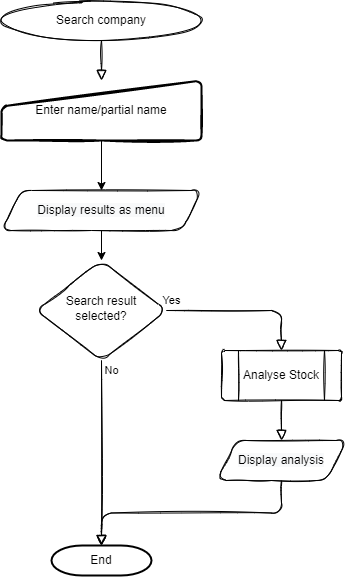

The diagram above was exported from draw.io. Its source (the exported page's mxGraphModel, read from the mxfile embedded in the PNG):
<mxGraphModel dx="1102" dy="857" grid="1" gridSize="10" guides="1" tooltips="1" connect="1" arrows="1" fold="1" page="1" pageScale="1" pageWidth="827" pageHeight="1169" math="0" shadow="0">
  <root>
    <mxCell id="CwhogQzOaHXyHSxJ34x6-0" />
    <mxCell id="CwhogQzOaHXyHSxJ34x6-1" parent="CwhogQzOaHXyHSxJ34x6-0" />
    <mxCell id="CwhogQzOaHXyHSxJ34x6-2" value="" style="edgeStyle=orthogonalEdgeStyle;rounded=1;sketch=1;orthogonalLoop=1;jettySize=auto;html=1;endArrow=block;endFill=0;endSize=8;" parent="CwhogQzOaHXyHSxJ34x6-1" source="CwhogQzOaHXyHSxJ34x6-3" target="CwhogQzOaHXyHSxJ34x6-8" edge="1">
      <mxGeometry relative="1" as="geometry" />
    </mxCell>
    <mxCell id="CwhogQzOaHXyHSxJ34x6-3" value="Search company" style="ellipse;whiteSpace=wrap;html=1;rounded=1;sketch=1;" parent="CwhogQzOaHXyHSxJ34x6-1" vertex="1">
      <mxGeometry x="240" y="40" width="200" height="40" as="geometry" />
    </mxCell>
    <mxCell id="wSkY9SN0cSZ6P71IkHWi-1" value="" style="edgeStyle=orthogonalEdgeStyle;rounded=0;orthogonalLoop=1;jettySize=auto;html=1;" parent="CwhogQzOaHXyHSxJ34x6-1" source="CwhogQzOaHXyHSxJ34x6-8" target="wSkY9SN0cSZ6P71IkHWi-0" edge="1">
      <mxGeometry relative="1" as="geometry" />
    </mxCell>
    <mxCell id="CwhogQzOaHXyHSxJ34x6-8" value="Enter name/partial name" style="html=1;strokeWidth=2;shape=manualInput;whiteSpace=wrap;rounded=1;size=26;arcSize=11;sketch=1;" parent="CwhogQzOaHXyHSxJ34x6-1" vertex="1">
      <mxGeometry x="240" y="120" width="200" height="60" as="geometry" />
    </mxCell>
    <mxCell id="YWJO28zGACMnuJLZ0ofk-12" value="" style="edgeStyle=orthogonalEdgeStyle;rounded=0;orthogonalLoop=1;jettySize=auto;html=1;" parent="CwhogQzOaHXyHSxJ34x6-1" source="wSkY9SN0cSZ6P71IkHWi-0" target="YWJO28zGACMnuJLZ0ofk-2" edge="1">
      <mxGeometry relative="1" as="geometry" />
    </mxCell>
    <mxCell id="wSkY9SN0cSZ6P71IkHWi-0" value="&lt;span style=&quot;color: rgb(0, 0, 0); font-family: Helvetica; font-size: 12px; font-style: normal; font-variant-ligatures: normal; font-variant-caps: normal; font-weight: 400; letter-spacing: normal; orphans: 2; text-align: center; text-indent: 0px; text-transform: none; widows: 2; word-spacing: 0px; -webkit-text-stroke-width: 0px; background-color: rgb(248, 249, 250); text-decoration-thickness: initial; text-decoration-style: initial; text-decoration-color: initial; float: none; display: inline !important;&quot;&gt;Display results as menu&lt;/span&gt;" style="shape=parallelogram;perimeter=parallelogramPerimeter;whiteSpace=wrap;html=1;fixedSize=1;rounded=1;sketch=1;" parent="CwhogQzOaHXyHSxJ34x6-1" vertex="1">
      <mxGeometry x="240" y="230" width="200" height="40" as="geometry" />
    </mxCell>
    <mxCell id="YWJO28zGACMnuJLZ0ofk-0" value="Yes" style="html=1;jettySize=auto;orthogonalLoop=1;fontSize=11;endArrow=block;endFill=0;endSize=8;strokeWidth=1;shadow=0;labelBackgroundColor=none;edgeStyle=orthogonalEdgeStyle;rounded=1;sketch=1;entryX=0.5;entryY=0;entryDx=0;entryDy=0;" parent="CwhogQzOaHXyHSxJ34x6-1" source="YWJO28zGACMnuJLZ0ofk-2" target="lvis-rg67Le_dUaXL3uf-2" edge="1">
      <mxGeometry x="-0.9355" y="10" relative="1" as="geometry">
        <mxPoint as="offset" />
        <mxPoint x="520" y="380" as="targetPoint" />
        <Array as="points">
          <mxPoint x="520" y="350" />
        </Array>
      </mxGeometry>
    </mxCell>
    <mxCell id="YWJO28zGACMnuJLZ0ofk-1" value="No" style="edgeStyle=orthogonalEdgeStyle;jettySize=auto;orthogonalLoop=1;fontSize=11;endArrow=block;endFill=0;endSize=8;strokeWidth=1;shadow=0;labelBackgroundColor=none;rounded=1;sketch=1;html=1;exitX=0.5;exitY=1;exitDx=0;exitDy=0;entryX=0.5;entryY=0;entryDx=0;entryDy=0;entryPerimeter=0;" parent="CwhogQzOaHXyHSxJ34x6-1" source="YWJO28zGACMnuJLZ0ofk-2" target="yP0-UTyxOkBvqKEGqTPM-0" edge="1">
      <mxGeometry x="-0.8919" y="10" relative="1" as="geometry">
        <mxPoint as="offset" />
        <Array as="points" />
        <mxPoint x="340" y="585" as="targetPoint" />
      </mxGeometry>
    </mxCell>
    <mxCell id="YWJO28zGACMnuJLZ0ofk-2" value="Search result&lt;br&gt;selected?" style="rhombus;whiteSpace=wrap;html=1;shadow=0;fontFamily=Helvetica;fontSize=12;align=center;strokeWidth=1;spacing=6;spacingTop=-4;rounded=1;sketch=1;" parent="CwhogQzOaHXyHSxJ34x6-1" vertex="1">
      <mxGeometry x="275" y="300" width="130" height="100" as="geometry" />
    </mxCell>
    <mxCell id="YWJO28zGACMnuJLZ0ofk-7" style="edgeStyle=orthogonalEdgeStyle;rounded=1;sketch=1;orthogonalLoop=1;jettySize=auto;html=1;exitX=0.5;exitY=1;exitDx=0;exitDy=0;endArrow=block;endFill=0;endSize=8;entryX=0.5;entryY=0;entryDx=0;entryDy=0;entryPerimeter=0;" parent="CwhogQzOaHXyHSxJ34x6-1" source="lvis-rg67Le_dUaXL3uf-0" target="yP0-UTyxOkBvqKEGqTPM-0" edge="1">
      <mxGeometry relative="1" as="geometry">
        <mxPoint x="520" y="500" as="sourcePoint" />
        <mxPoint x="340" y="585" as="targetPoint" />
      </mxGeometry>
    </mxCell>
    <mxCell id="lvis-rg67Le_dUaXL3uf-0" value="&lt;span style=&quot;color: rgb(0, 0, 0); font-family: Helvetica; font-size: 12px; font-style: normal; font-variant-ligatures: normal; font-variant-caps: normal; font-weight: 400; letter-spacing: normal; orphans: 2; text-align: center; text-indent: 0px; text-transform: none; widows: 2; word-spacing: 0px; -webkit-text-stroke-width: 0px; background-color: rgb(248, 249, 250); text-decoration-thickness: initial; text-decoration-style: initial; text-decoration-color: initial; float: none; display: inline !important;&quot;&gt;Display analysis&lt;/span&gt;" style="shape=parallelogram;perimeter=parallelogramPerimeter;whiteSpace=wrap;html=1;fixedSize=1;rounded=1;sketch=1;" parent="CwhogQzOaHXyHSxJ34x6-1" vertex="1">
      <mxGeometry x="455" y="480" width="130" height="40" as="geometry" />
    </mxCell>
    <mxCell id="lvis-rg67Le_dUaXL3uf-1" value="" style="edgeStyle=orthogonalEdgeStyle;rounded=1;sketch=1;orthogonalLoop=1;jettySize=auto;html=1;endArrow=block;endFill=0;endSize=8;" parent="CwhogQzOaHXyHSxJ34x6-1" source="lvis-rg67Le_dUaXL3uf-2" target="lvis-rg67Le_dUaXL3uf-0" edge="1">
      <mxGeometry relative="1" as="geometry" />
    </mxCell>
    <mxCell id="lvis-rg67Le_dUaXL3uf-2" value="Analyse Stock" style="verticalLabelPosition=middle;verticalAlign=middle;html=1;shape=process;whiteSpace=wrap;rounded=1;size=0.14;arcSize=6;sketch=1;labelPosition=center;align=center;" parent="CwhogQzOaHXyHSxJ34x6-1" vertex="1">
      <mxGeometry x="460" y="390" width="120" height="50" as="geometry" />
    </mxCell>
    <mxCell id="yP0-UTyxOkBvqKEGqTPM-0" value="End" style="strokeWidth=2;html=1;shape=mxgraph.flowchart.terminator;whiteSpace=wrap;" parent="CwhogQzOaHXyHSxJ34x6-1" vertex="1">
      <mxGeometry x="290" y="585" width="100" height="30" as="geometry" />
    </mxCell>
  </root>
</mxGraphModel>